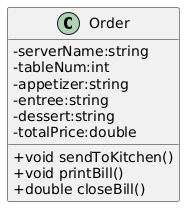

The diagram above was rendered by PlantUML. Its source (embedded in the PNG):
@startuml
skinparam classAttributeIconSize 0
class Order {
   -serverName:string
   -tableNum:int
   -appetizer:string
   -entree:string
   -dessert:string
   -totalPrice:double
   +void sendToKitchen()
   +void printBill()
   +double closeBill()
}
@enduml